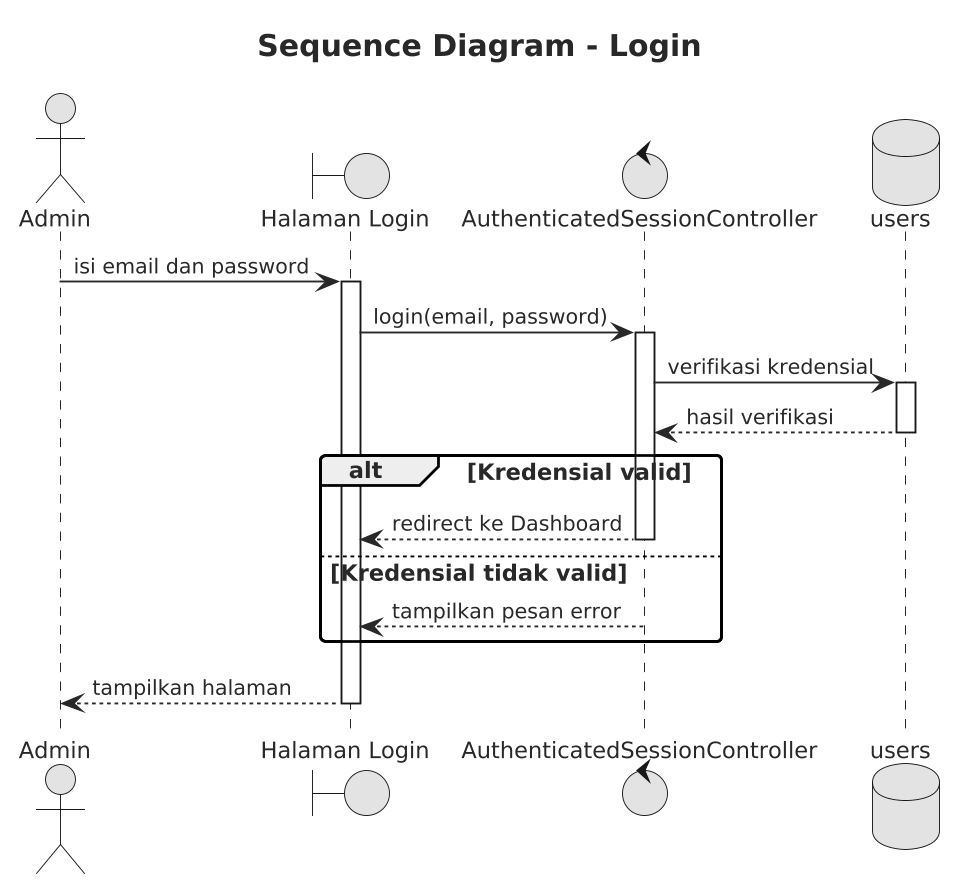

The diagram above was rendered by PlantUML. Its source (embedded in the PNG):
@startuml
' Shared PlantUML theme - Sistem Distribusi Ery Collection
'
' Purpose: consistent, print-friendly styling for thesis (skripsi) documentation.
' Include this file from any diagram, right after 
'   !include ../theme.puml
'
' This file intentionally contains ONLY styling (skinparam) directives.
' It must not declare any actors, classes, entities, participants, or other
' diagram-specific content - each diagram owns its own content.

' --- Canvas -----------------------------------------------------------
skinparam backgroundColor #FFFFFF
skinparam shadowing false
skinparam monochrome true
skinparam dpi 180

' --- Lines / layout -----------------------------------------------------
skinparam linetype ortho
skinparam roundCorner 6
skinparam nodesep 20
skinparam ranksep 30

' --- Typography -----------------------------------------------------
skinparam defaultFontName Helvetica
skinparam defaultFontSize 12
skinparam defaultFontColor #1F2A37

skinparam titleFontSize 16
skinparam titleFontStyle bold
skinparam titleFontColor #1F2A37

skinparam ArrowFontSize 11
skinparam ArrowColor #1F2A37
skinparam ArrowThickness 1

' --- Borders / fill (kept neutral for monochrome-friendly printing) -----
skinparam BorderColor #1F2A37
skinparam BorderThickness 1

skinparam NoteBackgroundColor #FFFFFF
skinparam NoteBorderColor #1F2A37
skinparam NoteFontSize 11


title Sequence Diagram - Login

actor Admin
boundary "Halaman Login" as View
control "AuthenticatedSessionController" as Controller
database "users" as UsersTable

Admin -> View : isi email dan password
activate View
View -> Controller : login(email, password)
activate Controller
Controller -> UsersTable : verifikasi kredensial
activate UsersTable
UsersTable --> Controller : hasil verifikasi
deactivate UsersTable

alt Kredensial valid
    Controller --> View : redirect ke Dashboard
    deactivate Controller
else Kredensial tidak valid
    Controller --> View : tampilkan pesan error
    deactivate Controller
end

View --> Admin : tampilkan halaman
deactivate View
@enduml